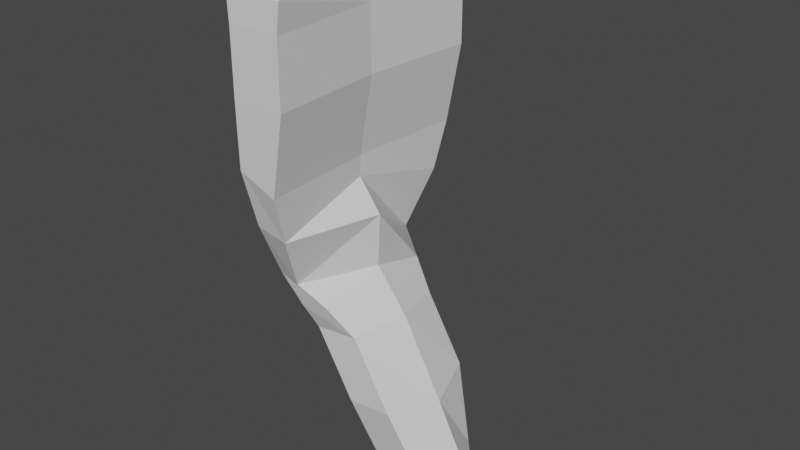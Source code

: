 # Source: Incisors.blend  (saved by Blender 2.80.75; exported with 4.5.12 LTS)
import bpy
from mathutils import Matrix  # noqa: F401  (used for matrix-valued properties, if any)

bpy.ops.wm.read_factory_settings(use_empty=True)
scene = bpy.context.scene
scene.name = 'Scene'

# ---- collections
col_collection = bpy.data.collections.new('Collection'); scene.collection.children.link(col_collection)

# ---- materials (node trees are filled in below, after node groups)
mat_material = bpy.data.materials.new('Material')
mat_material.alpha_threshold = 0.0
mat_material.use_transparent_shadow = False
mat_material.line_color = (0.0, 0.0, 0.0, 1.0)

# ---- material node trees
mat_material.use_nodes = True; mat_material.node_tree.nodes.clear()
_N = mat_material.node_tree.nodes; _L = mat_material.node_tree.links
n0 = _N.new('ShaderNodeOutputMaterial'); n0.name = 'Material Output'; n0.location = (300, 300)
n1 = _N.new('ShaderNodeBsdfPrincipled'); n1.name = 'Principled BSDF'; n1.location = (10, 300)
n1.distribution = 'GGX'
n1.subsurface_method = 'BURLEY'
n1.inputs[2].default_value = 0.4
n1.inputs[3].default_value = 1.45
n1.inputs[27].default_value = (0.0, 0.0, 0.0, 1.0)
n1.inputs[28].default_value = 1.0
_L.new(n1.outputs[0], n0.inputs[0])
n0.is_active_output = True

# ---- world
world_world = bpy.data.worlds.new('World'); scene.world = world_world
world_world.use_nodes = True; world_world.node_tree.nodes.clear()
_N = world_world.node_tree.nodes; _L = world_world.node_tree.links
n0 = _N.new('ShaderNodeOutputWorld'); n0.name = 'World Output'; n0.location = (300, 300)
n1 = _N.new('ShaderNodeBackground'); n1.name = 'Background'; n1.location = (10, 300)
n1.inputs[0].default_value = (0.05088, 0.05088, 0.05088, 1.0)
_L.new(n1.outputs[0], n0.inputs[0])
n0.is_active_output = True
world_world.color = (0.05088, 0.05088, 0.05088)
world_world.use_sun_shadow = False
world_world.sun_shadow_jitter_overblur = 0.0

# ---- meshes
me_cube = bpy.data.meshes.new('Cube')
me_cube.from_pydata([(-0.4909, -1.235, 0.675), (0.9212, 0.4064, -2.607), (-0.6688, 0.0, 0.675), (0.9212, -0.4064, -2.607), (-0.1666, 0.0, 0.5082), (0.4432, 0.4064, -2.655), (-0.4909, 1.235, 0.675), (0.4432, -0.4064, -2.655), (0.4914, 4.71e-09, -2.938), (-0.08291, -1.235, 0.5082), (-0.08291, 1.235, 0.5082), (1.315, -1.191e-09, -2.855), (-0.2739, 0.8128, -0.6039), (-0.4812, -0.8128, -0.54), (-0.2739, -0.8128, -0.6039), (-0.4812, 0.8128, -0.54), (0.07076, -7.727e-09, -0.05585), (-0.6605, 1.957e-08, -0.1456), (-0.4909, -1.246, 1.35), (0.07106, 1.246, 1.35), (0.07106, -1.246, 1.35), (-0.4909, 1.246, 1.35), (-0.01261, 0.0, 1.35), (-0.6688, 0.0, 1.35), (-0.4909, -1.246, 2.025), (0.07106, 1.246, 2.025), (0.07106, -1.246, 2.025), (-0.4909, 1.246, 2.025), (-0.01261, 0.0, 2.025), (-0.6688, 0.0, 2.025), (0.07106, 1.246, 1.688), (0.07106, -1.246, 1.688), (-0.4909, 1.246, 1.688), (-0.01261, 0.0, 1.688), (-0.6688, 0.0, 1.688), (-0.4909, -1.246, 1.688), (0.6482, 0.5806, -1.826), (0.6482, -0.5806, -1.826), (0.1701, 0.5806, -1.874), (0.8398, -3.201e-09, -1.902), (0.01628, 3.495e-09, -1.984), (0.1701, -0.5806, -1.874), (-0.3354, -0.6891, -0.9139), (-0.01866, 0.6891, -0.8359), (-0.01866, -0.6891, -0.8359), (-0.3354, 0.6891, -0.9139), (0.04133, -6.847e-09, -0.624), (-0.5043, 1.121e-08, -0.7585), (0.2379, 0.5806, -1.124), (0.2379, -0.5806, -1.124), (-0.2402, 0.5806, -1.172), (0.3802, -8.866e-09, -1.058), (-0.4433, -2.17e-09, -1.141), (-0.2402, -0.5806, -1.172), (-0.02754, 0.9014, 2.7), (0.07106, 1.0, 2.601), (0.07106, -1.0, 2.601), (-0.02754, -0.9014, 2.7), (-0.3923, 0.9014, 2.7), (-0.4909, 1.0, 2.601), (-0.3923, -0.9014, 2.7), (-0.4909, -1.0, 2.601), (-0.01261, 0.0, 2.601), (-0.02754, 0.0986, 2.764), (-0.02754, -0.0986, 2.764), (-0.6688, 0.0, 2.601), (-0.3923, -0.0986, 2.764), (-0.3923, 0.0986, 2.764), (-0.126, 1.089, 0.003952), (-0.126, -1.089, 0.003952), (-0.46, 1.089, 0.0708), (-0.1772, -4.636e-09, 0.2813), (-0.6647, 1.174e-08, 0.2647), (-0.46, -1.089, 0.0708), (0.09915, 1.235, 2.313), (-0.01261, 0.0, 2.313), (-0.519, 1.235, 2.313), (0.09915, -1.235, 2.313), (-0.519, -1.235, 2.313), (-0.6688, 0.0, 2.313)], [], [(75, 62, 56, 77), (64, 66, 60, 57), (78, 61, 65, 79), (8, 11, 3, 7), (79, 65, 59, 76), (77, 56, 61, 78), (76, 59, 55, 74), (5, 1, 11, 8), (69, 9, 0, 73), (74, 55, 62, 75), (42, 13, 17, 47), (43, 12, 16, 46), (45, 15, 12, 43), (46, 16, 14, 44), (47, 17, 15, 45), (44, 14, 13, 42), (0, 18, 23, 2), (10, 19, 22, 4), (6, 21, 19, 10), (4, 22, 20, 9), (2, 23, 21, 6), (9, 20, 18, 0), (35, 24, 29, 34), (30, 25, 28, 33), (32, 27, 25, 30), (33, 28, 26, 31), (34, 29, 27, 32), (31, 26, 24, 35), (20, 31, 35, 18), (23, 34, 32, 21), (22, 33, 31, 20), (21, 32, 30, 19), (19, 30, 33, 22), (18, 35, 34, 23), (3, 37, 41, 7), (8, 40, 38, 5), (11, 39, 37, 3), (5, 38, 36, 1), (1, 36, 39, 11), (7, 41, 40, 8), (49, 44, 42, 53), (52, 47, 45, 50), (51, 46, 44, 49), (50, 45, 43, 48), (48, 43, 46, 51), (53, 42, 47, 52), (41, 53, 52, 40), (36, 48, 51, 39), (38, 50, 48, 36), (39, 51, 49, 37), (40, 52, 50, 38), (37, 49, 53, 41), (62, 63, 64), (65, 66, 67), (57, 60, 61, 56), (64, 57, 56, 62), (67, 58, 59, 65), (58, 54, 55, 59), (54, 63, 62, 55), (60, 66, 65, 61), (66, 64, 63, 67), (54, 58, 67, 63), (72, 2, 6, 70), (71, 4, 9, 69), (70, 6, 10, 68), (68, 10, 4, 71), (73, 0, 2, 72), (13, 73, 72, 17), (12, 68, 71, 16), (15, 70, 68, 12), (16, 71, 69, 14), (17, 72, 70, 15), (14, 69, 73, 13), (25, 74, 75, 28), (27, 76, 74, 25), (26, 77, 78, 24), (29, 79, 76, 27), (24, 78, 79, 29), (28, 75, 77, 26)])
_uv = me_cube.uv_layers.new(name='UVMap')
_uv.uv.foreach_set('vector', [0.3571, 0.625, 0.3704, 0.625, 0.3704, 0.75, 0.3571, 0.75, 0.4189, 0.1373, 0.5811, 0.1373, 0.5811, 0.2377, 0.4189, 0.2377, 0.6071, 0.5, 0.6204, 0.5, 0.6204, 0.625, 0.6071, 0.625, 0.375, 0.875, 0.625, 0.875, 0.625, 1.0, 0.375, 1.0, 0.6071, 0.625, 0.6204, 0.625, 0.6204, 0.75, 0.6071, 0.75, 0.6071, 0.25, 0.6204, 0.25, 0.6204, 0.5, 0.6071, 0.5, 0.8571, 0.5, 0.8704, 0.5, 0.8704, 0.75, 0.8571, 0.75, 0.375, 0.75, 0.625, 0.75, 0.625, 0.875, 0.375, 0.875, 0.5156, 0.25, 0.5312, 0.25, 0.5312, 0.5, 0.5156, 0.5, 0.3571, 0.5, 0.3704, 0.5, 0.3704, 0.625, 0.3571, 0.625, 0.4688, 0.5, 0.5, 0.5, 0.5, 0.625, 0.4688, 0.625, 0.2188, 0.5, 0.25, 0.5, 0.25, 0.625, 0.2188, 0.625, 0.7188, 0.5, 0.75, 0.5, 0.75, 0.75, 0.7188, 0.75, 0.2188, 0.625, 0.25, 0.625, 0.25, 0.75, 0.2188, 0.75, 0.4688, 0.625, 0.5, 0.625, 0.5, 0.75, 0.4688, 0.75, 0.4688, 0.25, 0.5, 0.25, 0.5, 0.5, 0.4688, 0.5, 0.5312, 0.5, 0.5625, 0.5, 0.5625, 0.625, 0.5312, 0.625, 0.2812, 0.5, 0.3125, 0.5, 0.3125, 0.625, 0.2812, 0.625, 0.7812, 0.5, 0.8125, 0.5, 0.8125, 0.75, 0.7812, 0.75, 0.2812, 0.625, 0.3125, 0.625, 0.3125, 0.75, 0.2812, 0.75, 0.5312, 0.625, 0.5625, 0.625, 0.5625, 0.75, 0.5312, 0.75, 0.5312, 0.25, 0.5625, 0.25, 0.5625, 0.5, 0.5312, 0.5, 0.5781, 0.5, 0.5938, 0.5, 0.5938, 0.625, 0.5781, 0.625, 0.3281, 0.5, 0.3438, 0.5, 0.3438, 0.625, 0.3281, 0.625, 0.8281, 0.5, 0.8438, 0.5, 0.8438, 0.75, 0.8281, 0.75, 0.3281, 0.625, 0.3438, 0.625, 0.3438, 0.75, 0.3281, 0.75, 0.5781, 0.625, 0.5938, 0.625, 0.5938, 0.75, 0.5781, 0.75, 0.5781, 0.25, 0.5938, 0.25, 0.5938, 0.5, 0.5781, 0.5, 0.5625, 0.25, 0.5781, 0.25, 0.5781, 0.5, 0.5625, 0.5, 0.5625, 0.625, 0.5781, 0.625, 0.5781, 0.75, 0.5625, 0.75, 0.3125, 0.625, 0.3281, 0.625, 0.3281, 0.75, 0.3125, 0.75, 0.8125, 0.5, 0.8281, 0.5, 0.8281, 0.75, 0.8125, 0.75, 0.3125, 0.5, 0.3281, 0.5, 0.3281, 0.625, 0.3125, 0.625, 0.5625, 0.5, 0.5781, 0.5, 0.5781, 0.625, 0.5625, 0.625, 0.375, 0.25, 0.4375, 0.25, 0.4375, 0.5, 0.375, 0.5, 0.375, 0.625, 0.4375, 0.625, 0.4375, 0.75, 0.375, 0.75, 0.125, 0.625, 0.1875, 0.625, 0.1875, 0.75, 0.125, 0.75, 0.625, 0.5, 0.6875, 0.5, 0.6875, 0.75, 0.625, 0.75, 0.125, 0.5, 0.1875, 0.5, 0.1875, 0.625, 0.125, 0.625, 0.375, 0.5, 0.4375, 0.5, 0.4375, 0.625, 0.375, 0.625, 0.4531, 0.25, 0.4688, 0.25, 0.4688, 0.5, 0.4531, 0.5, 0.4531, 0.625, 0.4688, 0.625, 0.4688, 0.75, 0.4531, 0.75, 0.2031, 0.625, 0.2188, 0.625, 0.2188, 0.75, 0.2031, 0.75, 0.7031, 0.5, 0.7188, 0.5, 0.7188, 0.75, 0.7031, 0.75, 0.2031, 0.5, 0.2188, 0.5, 0.2188, 0.625, 0.2031, 0.625, 0.4531, 0.5, 0.4688, 0.5, 0.4688, 0.625, 0.4531, 0.625, 0.4375, 0.5, 0.4531, 0.5, 0.4531, 0.625, 0.4375, 0.625, 0.1875, 0.5, 0.2031, 0.5, 0.2031, 0.625, 0.1875, 0.625, 0.6875, 0.5, 0.7031, 0.5, 0.7031, 0.75, 0.6875, 0.75, 0.1875, 0.625, 0.2031, 0.625, 0.2031, 0.75, 0.1875, 0.75, 0.4375, 0.625, 0.4531, 0.625, 0.4531, 0.75, 0.4375, 0.75, 0.4375, 0.25, 0.4531, 0.25, 0.4531, 0.5, 0.4375, 0.5, 0.3704, 0.625, 0.375, 0.6127, 0.375, 0.625, 0.6204, 0.625, 0.625, 0.6127, 0.625, 0.625, 0.4189, 0.2377, 0.5811, 0.2377, 0.625, 0.25, 0.375, 0.25, 0.4189, 0.1373, 0.4189, 0.2377, 0.375, 0.25, 0.375, 0.125, 0.5811, 0.1127, 0.5811, 0.01232, 0.625, 0.0, 0.625, 0.125, 0.5811, 0.01232, 0.4189, 0.01232, 0.375, 0.0, 0.625, 0.0, 0.4189, 0.01232, 0.4189, 0.1127, 0.375, 0.125, 0.375, 0.0, 0.5811, 0.2377, 0.5811, 0.1373, 0.625, 0.125, 0.625, 0.25, 0.5811, 0.1373, 0.4189, 0.1373, 0.4189, 0.1127, 0.5811, 0.1127, 0.4189, 0.01232, 0.5811, 0.01232, 0.5811, 0.1127, 0.4189, 0.1127, 0.5156, 0.625, 0.5312, 0.625, 0.5312, 0.75, 0.5156, 0.75, 0.2656, 0.625, 0.2812, 0.625, 0.2812, 0.75, 0.2656, 0.75, 0.7656, 0.5, 0.7812, 0.5, 0.7812, 0.75, 0.7656, 0.75, 0.2656, 0.5, 0.2812, 0.5, 0.2812, 0.625, 0.2656, 0.625, 0.5156, 0.5, 0.5312, 0.5, 0.5312, 0.625, 0.5156, 0.625, 0.5, 0.5, 0.5156, 0.5, 0.5156, 0.625, 0.5, 0.625, 0.25, 0.5, 0.2656, 0.5, 0.2656, 0.625, 0.25, 0.625, 0.75, 0.5, 0.7656, 0.5, 0.7656, 0.75, 0.75, 0.75, 0.25, 0.625, 0.2656, 0.625, 0.2656, 0.75, 0.25, 0.75, 0.5, 0.625, 0.5156, 0.625, 0.5156, 0.75, 0.5, 0.75, 0.5, 0.25, 0.5156, 0.25, 0.5156, 0.5, 0.5, 0.5, 0.3438, 0.5, 0.3571, 0.5, 0.3571, 0.625, 0.3438, 0.625, 0.8438, 0.5, 0.8571, 0.5, 0.8571, 0.75, 0.8438, 0.75, 0.5938, 0.25, 0.6071, 0.25, 0.6071, 0.5, 0.5938, 0.5, 0.5938, 0.625, 0.6071, 0.625, 0.6071, 0.75, 0.5938, 0.75, 0.5938, 0.5, 0.6071, 0.5, 0.6071, 0.625, 0.5938, 0.625, 0.3438, 0.625, 0.3571, 0.625, 0.3571, 0.75, 0.3438, 0.75])
me_cube.materials.append(mat_material)
me_cube.use_remesh_preserve_volume = False
me_cube.use_remesh_preserve_attributes = False
me_cube.use_mirror_vertex_groups = False
me_cube.update()

# ---- objects
ob_cube = bpy.data.objects.new('Cube', me_cube)

# ---- transforms, parenting, visibility, modifiers, constraints
ob_cube.location = (0.0, 0.0, 0.0)
ob_cube.lock_rotations_4d = False
ob_cube.empty_display_type = 'ARROWS'
ob_cube.lineart.crease_threshold = 0.0

# ---- collection membership
col_collection.objects.link(ob_cube)

# ---- scene / render settings (as saved in the file)
scene.frame_start = 1; scene.frame_end = 250; scene.frame_set(0)
scene.render.engine = 'BLENDER_EEVEE_NEXT'
scene.cycles.use_denoising = False
scene.cycles.samples = 128
scene.cycles.sampling_pattern = 'TABULATED_SOBOL'
scene.cycles.use_adaptive_sampling = False
scene.cycles.use_light_tree = False
scene.view_settings.view_transform = 'Filmic'
bpy.context.view_layer.update()

# ---- added for rendering (the .blend has no active camera and no usable light): camera, sun
cam_auto = bpy.data.cameras.new('AutoCamera')
cam_auto.lens = 50.0
cam_auto.sensor_width = 36.0
cam_auto.clip_end = 1000.0
ob_auto_camera = bpy.data.objects.new('AutoCamera', cam_auto)
scene.collection.objects.link(ob_auto_camera)
ob_auto_camera.location = (6.36587, -7.25138, 4.74731)
ob_auto_camera.rotation_euler = (1.09748, -7.21219e-08, 0.694738)
scene.camera = ob_auto_camera
light_auto_sun = bpy.data.lights.new('AutoSun', 'SUN')
light_auto_sun.energy = 3.0
light_auto_sun.angle = 0.0523599
ob_auto_sun = bpy.data.objects.new('AutoSun', light_auto_sun)
scene.collection.objects.link(ob_auto_sun)
ob_auto_sun.rotation_euler = (0.872665, 0.174533, 0.523599)
bpy.context.view_layer.update()
